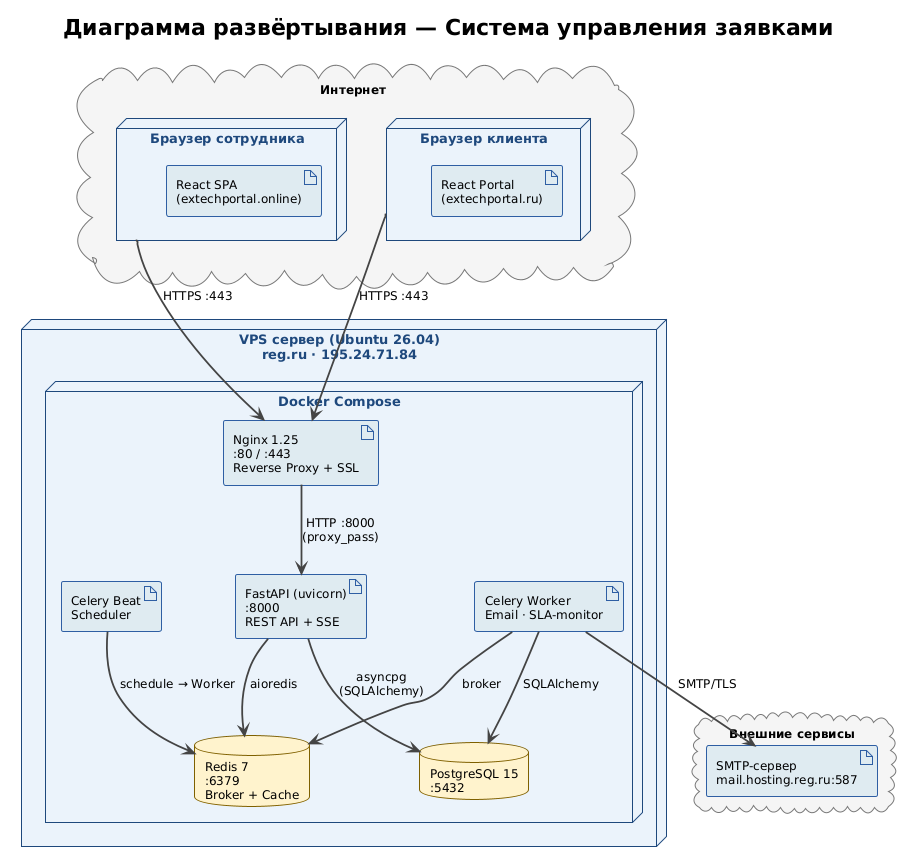

The diagram above was rendered by PlantUML. Its source (embedded in the PNG):
@startuml
!theme plain
skinparam backgroundColor white
skinparam defaultFontName "DejaVu Sans"
skinparam defaultFontSize 12
skinparam node {
    BackgroundColor #EBF3FB
    BorderColor #1F497D
    FontSize 13
    FontColor #1F497D
}
skinparam artifact {
    BackgroundColor #DEEAF1
    BorderColor #2E5FA3
}
skinparam database {
    BackgroundColor #FFF2CC
    BorderColor #7F6000
}
skinparam cloud {
    BackgroundColor #F5F5F5
    BorderColor #777777
}
skinparam ArrowColor #444444
skinparam ArrowThickness 1.8

title Диаграмма развёртывания — Система управления заявками

cloud "Интернет" {
    node "Браузер сотрудника" as EmpBrowser {
        artifact "React SPA\n(extechportal.online)" as ReactEmp
    }
    node "Браузер клиента" as ClientBrowser {
        artifact "React Portal\n(extechportal.ru)" as ReactClient
    }
}

node "VPS сервер (Ubuntu 26.04)\nreg.ru · 195.24.71.84" as VPS {
    node "Docker Compose" as Docker {
        artifact "Nginx 1.25\n:80 / :443\nReverse Proxy + SSL" as Nginx
        artifact "FastAPI (uvicorn)\n:8000\nREST API + SSE" as FastAPI
        artifact "Celery Worker\nEmail · SLA-monitor" as Worker
        artifact "Celery Beat\nScheduler" as Beat
        database "PostgreSQL 15\n:5432" as PG
        database "Redis 7\n:6379\nBroker + Cache" as Redis
    }
}

cloud "Внешние сервисы" {
    artifact "SMTP-сервер\nmail.hosting.reg.ru:587" as SMTP
}

EmpBrowser    --> Nginx   : HTTPS :443
ClientBrowser --> Nginx   : HTTPS :443
Nginx         --> FastAPI : HTTP :8000\n(proxy_pass)
FastAPI       --> PG      : asyncpg\n(SQLAlchemy)
FastAPI       --> Redis   : aioredis
Worker        --> PG      : SQLAlchemy
Worker        --> Redis   : broker
Worker        --> SMTP    : SMTP/TLS
Beat          --> Redis   : schedule → Worker
@enduml